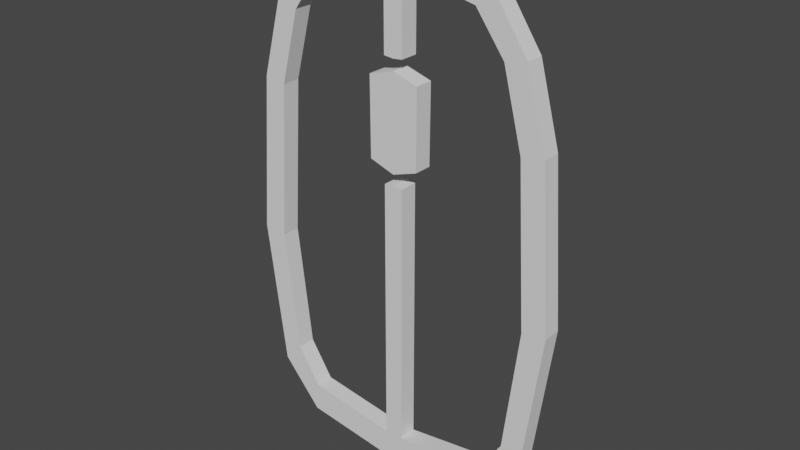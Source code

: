 # Source: Mouse_Icon.blend  (saved by Blender 2.83.18; exported with 4.5.12 LTS)
import bpy
from mathutils import Matrix  # noqa: F401  (used for matrix-valued properties, if any)

bpy.ops.wm.read_factory_settings(use_empty=True)
scene = bpy.context.scene
scene.name = 'Scene'

# ---- collections
col_collection = bpy.data.collections.new('Collection'); scene.collection.children.link(col_collection)

# ---- world
world_world = bpy.data.worlds.new('World'); scene.world = world_world
world_world.use_nodes = True; world_world.node_tree.nodes.clear()
_N = world_world.node_tree.nodes; _L = world_world.node_tree.links
n0 = _N.new('ShaderNodeOutputWorld'); n0.name = 'World Output'; n0.location = (300, 300)
n1 = _N.new('ShaderNodeBackground'); n1.name = 'Background'; n1.location = (10, 300)
n1.inputs[0].default_value = (0.05088, 0.05088, 0.05088, 1.0)
_L.new(n1.outputs[0], n0.inputs[0])
n0.is_active_output = True
world_world.color = (0.05088, 0.05088, 0.05088)
world_world.use_sun_shadow = False
world_world.sun_shadow_jitter_overblur = 0.0

# ---- meshes
me_cube = bpy.data.meshes.new('Cube')
me_cube.from_pydata([(0.2531, -0.02408, 0.6281), (0.3444, -0.02408, 0.4936), (0.3973, -0.02408, 0.299), (0.4285, -0.02408, -0.1142), (0.378, -0.02408, -0.5034), (0.2723, -0.02408, -0.6236), (0.02488, -0.02408, 0.1212), (0.02488, -0.02408, -0.5803), (0.2651, -0.02408, -0.5467), (0.3276, -0.02408, -0.4506), (0.366, -0.02408, -0.1239), (0.3396, -0.02408, 0.2894), (0.2891, -0.02408, 0.4815), (0.2147, -0.02408, 0.5824), (0.02488, -0.02408, 0.6233), (0.02488, -0.02408, 0.4287), (0.067, -0.02408, 0.3778), (0.06584, -0.02408, 0.1739), (0.2531, 0.02408, 0.6281), (0.3444, 0.02408, 0.4936), (0.3973, 0.02408, 0.299), (0.4285, 0.02408, -0.1142), (0.378, 0.02408, -0.5034), (0.2723, 0.02408, -0.6236), (0.02488, 0.02408, 0.1212), (0.02488, 0.02408, -0.5803), (0.2651, 0.02408, -0.5467), (0.3276, 0.02408, -0.4506), (0.366, 0.02408, -0.1239), (0.3396, 0.02408, 0.2894), (0.2891, 0.02408, 0.4815), (0.2147, 0.02408, 0.5824), (0.02488, 0.02408, 0.6233), (0.02488, 0.02408, 0.4287), (0.067, 0.02408, 0.3778), (0.06584, 0.02408, 0.1739), (-1.023e-08, -0.02408, 0.6881), (-1.023e-08, -0.02408, 0.4263), (-1.023e-08, -0.02408, 0.1236), (-1.023e-08, -0.02408, -0.6596), (-0.2531, -0.02408, 0.6281), (-0.3444, -0.02408, 0.4936), (-0.3973, -0.02408, 0.299), (-0.4285, -0.02408, -0.1142), (-0.378, -0.02408, -0.5034), (-0.2723, -0.02408, -0.6236), (-0.02488, -0.02408, 0.1212), (-0.02488, -0.02408, -0.5803), (-0.2651, -0.02408, -0.5467), (-0.3276, -0.02408, -0.4506), (-0.366, -0.02408, -0.1239), (-0.3396, -0.02408, 0.2894), (-0.2891, -0.02408, 0.4815), (-0.2147, -0.02408, 0.5824), (-0.02488, -0.02408, 0.6233), (-0.02488, -0.02408, 0.4287), (-1.023e-08, -0.02408, 0.3975), (-1.023e-08, -0.02408, 0.1519), (-0.067, -0.02408, 0.3778), (-0.06584, -0.02408, 0.1739), (-1.023e-08, 0.02408, 0.6881), (-1.023e-08, 0.02408, 0.4263), (-1.023e-08, 0.02408, 0.1236), (-1.023e-08, 0.02408, -0.6596), (-0.2531, 0.02408, 0.6281), (-0.3444, 0.02408, 0.4936), (-0.3973, 0.02408, 0.299), (-0.4285, 0.02408, -0.1142), (-0.378, 0.02408, -0.5034), (-0.2723, 0.02408, -0.6236), (-0.02488, 0.02408, 0.1212), (-0.02488, 0.02408, -0.5803), (-0.2651, 0.02408, -0.5467), (-0.3276, 0.02408, -0.4506), (-0.366, 0.02408, -0.1239), (-0.3396, 0.02408, 0.2894), (-0.2891, 0.02408, 0.4815), (-0.2147, 0.02408, 0.5824), (-0.02488, 0.02408, 0.6233), (-0.02488, 0.02408, 0.4287), (-1.023e-08, 0.02408, 0.3975), (-1.023e-08, 0.02408, 0.1519), (-0.067, 0.02408, 0.3778), (-0.06584, 0.02408, 0.1739)], [], [(63, 23, 22, 21, 20, 19, 18, 60, 61, 33, 32, 31, 30, 29, 28, 27, 26, 25, 24, 62), (39, 38, 6, 7, 8, 9, 10, 11, 12, 13, 14, 15, 37, 36, 0, 1, 2, 3, 4, 5), (81, 35, 34, 80), (57, 56, 16, 17), (6, 38, 62, 24), (57, 17, 35, 81), (0, 36, 60, 18), (14, 13, 31, 32), (7, 6, 24, 25), (1, 0, 18, 19), (15, 14, 32, 33), (8, 7, 25, 26), (2, 1, 19, 20), (37, 15, 33, 61), (9, 8, 26, 27), (3, 2, 20, 21), (10, 9, 27, 28), (4, 3, 21, 22), (11, 10, 28, 29), (5, 4, 22, 23), (16, 56, 80, 34), (12, 11, 29, 30), (39, 5, 23, 63), (17, 16, 34, 35), (13, 12, 30, 31), (63, 62, 70, 71, 72, 73, 74, 75, 76, 77, 78, 79, 61, 60, 64, 65, 66, 67, 68, 69), (39, 45, 44, 43, 42, 41, 40, 36, 37, 55, 54, 53, 52, 51, 50, 49, 48, 47, 46, 38), (81, 80, 82, 83), (57, 59, 58, 56), (46, 70, 62, 38), (57, 81, 83, 59), (40, 64, 60, 36), (54, 78, 77, 53), (47, 71, 70, 46), (41, 65, 64, 40), (55, 79, 78, 54), (48, 72, 71, 47), (42, 66, 65, 41), (37, 61, 79, 55), (49, 73, 72, 48), (43, 67, 66, 42), (50, 74, 73, 49), (44, 68, 67, 43), (56, 80, 81, 57), (36, 60, 61, 37), (51, 75, 74, 50), (45, 69, 68, 44), (58, 82, 80, 56), (52, 76, 75, 51), (39, 63, 69, 45), (59, 83, 82, 58), (38, 62, 63, 39), (53, 77, 76, 52)])
_uv = me_cube.uv_layers.new(name='UVMap')
_uv.uv.foreach_set('vector', [0.4292, 0.875, 0.4337, 0.841, 0.4487, 0.8277, 0.4974, 0.8214, 0.549, 0.8253, 0.5734, 0.8319, 0.5902, 0.8434, 0.5977, 0.875, 0.565, 0.875, 0.5653, 0.8719, 0.5896, 0.8719, 0.5845, 0.8482, 0.5719, 0.8389, 0.5478, 0.8326, 0.4962, 0.8292, 0.4554, 0.8341, 0.4433, 0.8419, 0.4391, 0.8719, 0.5268, 0.8719, 0.5271, 0.875, 0.4292, 0.875, 0.5271, 0.875, 0.5268, 0.8719, 0.4391, 0.8719, 0.4433, 0.8419, 0.4554, 0.8341, 0.4962, 0.8292, 0.5478, 0.8326, 0.5719, 0.8389, 0.5845, 0.8482, 0.5896, 0.8719, 0.5653, 0.8719, 0.565, 0.875, 0.5977, 0.875, 0.5902, 0.8434, 0.5734, 0.8319, 0.549, 0.8253, 0.4974, 0.8214, 0.4487, 0.8277, 0.4337, 0.841, 0.5307, 0.875, 0.5334, 0.8668, 0.5589, 0.8666, 0.5614, 0.875, 0.5307, 0.875, 0.5614, 0.875, 0.5589, 0.8666, 0.5334, 0.8668, 0.5268, 0.8719, 0.5271, 0.875, 0.5271, 0.875, 0.5268, 0.8719, 0.5307, 0.875, 0.5334, 0.8668, 0.5334, 0.8668, 0.5307, 0.875, 0.5902, 0.8434, 0.5977, 0.875, 0.5977, 0.875, 0.5902, 0.8434, 0.5896, 0.8719, 0.5845, 0.8482, 0.5845, 0.8482, 0.5896, 0.8719, 0.4391, 0.8719, 0.5268, 0.8719, 0.5268, 0.8719, 0.4391, 0.8719, 0.5734, 0.8319, 0.5902, 0.8434, 0.5902, 0.8434, 0.5734, 0.8319, 0.5653, 0.8719, 0.5896, 0.8719, 0.5896, 0.8719, 0.5653, 0.8719, 0.4433, 0.8419, 0.4391, 0.8719, 0.4391, 0.8719, 0.4433, 0.8419, 0.549, 0.8253, 0.5734, 0.8319, 0.5734, 0.8319, 0.549, 0.8253, 0.565, 0.875, 0.5653, 0.8719, 0.5653, 0.8719, 0.565, 0.875, 0.4554, 0.8341, 0.4433, 0.8419, 0.4433, 0.8419, 0.4554, 0.8341, 0.4974, 0.8214, 0.549, 0.8253, 0.549, 0.8253, 0.4974, 0.8214, 0.4962, 0.8292, 0.4554, 0.8341, 0.4554, 0.8341, 0.4962, 0.8292, 0.4487, 0.8277, 0.4974, 0.8214, 0.4974, 0.8214, 0.4487, 0.8277, 0.5478, 0.8326, 0.4962, 0.8292, 0.4962, 0.8292, 0.5478, 0.8326, 0.4337, 0.841, 0.4487, 0.8277, 0.4487, 0.8277, 0.4337, 0.841, 0.5589, 0.8666, 0.5614, 0.875, 0.5614, 0.875, 0.5589, 0.8666, 0.5719, 0.8389, 0.5478, 0.8326, 0.5478, 0.8326, 0.5719, 0.8389, 0.4292, 0.875, 0.4337, 0.841, 0.4337, 0.841, 0.4292, 0.875, 0.5334, 0.8668, 0.5589, 0.8666, 0.5589, 0.8666, 0.5334, 0.8668, 0.5845, 0.8482, 0.5719, 0.8389, 0.5719, 0.8389, 0.5845, 0.8482, 0.4292, 0.875, 0.5271, 0.875, 0.5268, 0.8719, 0.4391, 0.8719, 0.4433, 0.8419, 0.4554, 0.8341, 0.4962, 0.8292, 0.5478, 0.8326, 0.5719, 0.8389, 0.5845, 0.8482, 0.5896, 0.8719, 0.5653, 0.8719, 0.565, 0.875, 0.5977, 0.875, 0.5902, 0.8434, 0.5734, 0.8319, 0.549, 0.8253, 0.4974, 0.8214, 0.4487, 0.8277, 0.4337, 0.841, 0.4292, 0.875, 0.4337, 0.841, 0.4487, 0.8277, 0.4974, 0.8214, 0.549, 0.8253, 0.5734, 0.8319, 0.5902, 0.8434, 0.5977, 0.875, 0.565, 0.875, 0.5653, 0.8719, 0.5896, 0.8719, 0.5845, 0.8482, 0.5719, 0.8389, 0.5478, 0.8326, 0.4962, 0.8292, 0.4554, 0.8341, 0.4433, 0.8419, 0.4391, 0.8719, 0.5268, 0.8719, 0.5271, 0.875, 0.5307, 0.875, 0.5614, 0.875, 0.5589, 0.8666, 0.5334, 0.8668, 0.5307, 0.875, 0.5334, 0.8668, 0.5589, 0.8666, 0.5614, 0.875, 0.5268, 0.8719, 0.5268, 0.8719, 0.5271, 0.875, 0.5271, 0.875, 0.5307, 0.875, 0.5307, 0.875, 0.5334, 0.8668, 0.5334, 0.8668, 0.5902, 0.8434, 0.5902, 0.8434, 0.5977, 0.875, 0.5977, 0.875, 0.5896, 0.8719, 0.5896, 0.8719, 0.5845, 0.8482, 0.5845, 0.8482, 0.4391, 0.8719, 0.4391, 0.8719, 0.5268, 0.8719, 0.5268, 0.8719, 0.5734, 0.8319, 0.5734, 0.8319, 0.5902, 0.8434, 0.5902, 0.8434, 0.5653, 0.8719, 0.5653, 0.8719, 0.5896, 0.8719, 0.5896, 0.8719, 0.4433, 0.8419, 0.4433, 0.8419, 0.4391, 0.8719, 0.4391, 0.8719, 0.549, 0.8253, 0.549, 0.8253, 0.5734, 0.8319, 0.5734, 0.8319, 0.565, 0.875, 0.565, 0.875, 0.5653, 0.8719, 0.5653, 0.8719, 0.4554, 0.8341, 0.4554, 0.8341, 0.4433, 0.8419, 0.4433, 0.8419, 0.4974, 0.8214, 0.4974, 0.8214, 0.549, 0.8253, 0.549, 0.8253, 0.4962, 0.8292, 0.4962, 0.8292, 0.4554, 0.8341, 0.4554, 0.8341, 0.4487, 0.8277, 0.4487, 0.8277, 0.4974, 0.8214, 0.4974, 0.8214, 0.5614, 0.875, 0.5614, 0.875, 0.5307, 0.875, 0.5307, 0.875, 0.5977, 0.875, 0.5977, 0.875, 0.565, 0.875, 0.565, 0.875, 0.5478, 0.8326, 0.5478, 0.8326, 0.4962, 0.8292, 0.4962, 0.8292, 0.4337, 0.841, 0.4337, 0.841, 0.4487, 0.8277, 0.4487, 0.8277, 0.5589, 0.8666, 0.5589, 0.8666, 0.5614, 0.875, 0.5614, 0.875, 0.5719, 0.8389, 0.5719, 0.8389, 0.5478, 0.8326, 0.5478, 0.8326, 0.4292, 0.875, 0.4292, 0.875, 0.4337, 0.841, 0.4337, 0.841, 0.5334, 0.8668, 0.5334, 0.8668, 0.5589, 0.8666, 0.5589, 0.8666, 0.5271, 0.875, 0.5271, 0.875, 0.4292, 0.875, 0.4292, 0.875, 0.5845, 0.8482, 0.5845, 0.8482, 0.5719, 0.8389, 0.5719, 0.8389])
me_cube.use_remesh_fix_poles = True
me_cube.use_remesh_preserve_attributes = False
me_cube.use_mirror_vertex_groups = False
me_cube.update()

# ---- objects
ob_cube = bpy.data.objects.new('Cube', me_cube)

# ---- transforms, parenting, visibility, modifiers, constraints
ob_cube.location = (6.013e-09, 0.003399, 0.05493)
ob_cube.scale = (0.588, 0.588, 0.588)
ob_cube.lineart.crease_threshold = 0.0

# ---- collection membership
col_collection.objects.link(ob_cube)

# ---- scene / render settings (as saved in the file)
scene.frame_start = 1; scene.frame_end = 250; scene.frame_set(1)
scene.render.engine = 'BLENDER_EEVEE_NEXT'
scene.cycles.use_denoising = False
scene.cycles.samples = 128
scene.cycles.sampling_pattern = 'TABULATED_SOBOL'
scene.cycles.use_adaptive_sampling = False
scene.cycles.use_light_tree = False
scene.view_settings.view_transform = 'Filmic'
bpy.context.view_layer.update()

# ---- added for rendering (the .blend has no active camera and no usable light): camera, sun
cam_auto = bpy.data.cameras.new('AutoCamera')
cam_auto.lens = 50.0
cam_auto.sensor_width = 36.0
cam_auto.clip_end = 1000.0
ob_auto_camera = bpy.data.objects.new('AutoCamera', cam_auto)
scene.collection.objects.link(ob_auto_camera)
ob_auto_camera.location = (0.86933, -1.0398, 0.758789)
ob_auto_camera.rotation_euler = (1.09748, -7.21219e-08, 0.694738)
scene.camera = ob_auto_camera
light_auto_sun = bpy.data.lights.new('AutoSun', 'SUN')
light_auto_sun.energy = 3.0
light_auto_sun.angle = 0.0523599
ob_auto_sun = bpy.data.objects.new('AutoSun', light_auto_sun)
scene.collection.objects.link(ob_auto_sun)
ob_auto_sun.rotation_euler = (0.872665, 0.174533, 0.523599)
bpy.context.view_layer.update()
